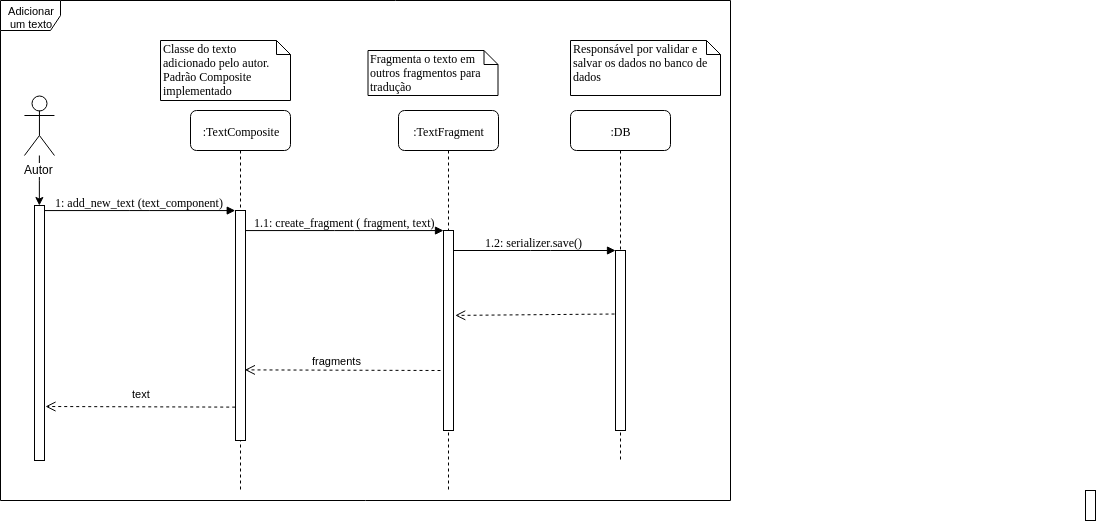

The diagram above was exported from draw.io. Its source (the exported page's mxGraphModel, read from the mxfile embedded in the PNG):
<mxGraphModel dx="2157" dy="1482" grid="1" gridSize="10" guides="1" tooltips="1" connect="1" arrows="1" fold="1" page="1" pageScale="1" pageWidth="1100" pageHeight="850" background="#ffffff" math="0" shadow="0">
  <root>
    <mxCell id="0" />
    <mxCell id="1" parent="0" />
    <mxCell id="7baba1c4bc27f4b0-2" value=":TextComposite" style="shape=umlLifeline;perimeter=lifelinePerimeter;whiteSpace=wrap;html=1;container=1;collapsible=0;recursiveResize=0;outlineConnect=0;rounded=1;shadow=0;comic=0;labelBackgroundColor=none;strokeColor=#000000;strokeWidth=1;fillColor=#FFFFFF;fontFamily=Verdana;fontSize=12;fontColor=#000000;align=center;" parent="1" vertex="1">
      <mxGeometry x="110" y="80" width="100" height="380" as="geometry" />
    </mxCell>
    <mxCell id="7baba1c4bc27f4b0-10" value="" style="html=1;points=[];perimeter=orthogonalPerimeter;rounded=0;shadow=0;comic=0;labelBackgroundColor=none;strokeColor=#000000;strokeWidth=1;fillColor=#FFFFFF;fontFamily=Verdana;fontSize=12;fontColor=#000000;align=center;" parent="7baba1c4bc27f4b0-2" vertex="1">
      <mxGeometry x="45" y="100" width="10" height="230" as="geometry" />
    </mxCell>
    <mxCell id="7baba1c4bc27f4b0-3" value=":TextFragment" style="shape=umlLifeline;perimeter=lifelinePerimeter;whiteSpace=wrap;html=1;container=1;collapsible=0;recursiveResize=0;outlineConnect=0;rounded=1;shadow=0;comic=0;labelBackgroundColor=none;strokeColor=#000000;strokeWidth=1;fillColor=#FFFFFF;fontFamily=Verdana;fontSize=12;fontColor=#000000;align=center;" parent="1" vertex="1">
      <mxGeometry x="318" y="80" width="100" height="380" as="geometry" />
    </mxCell>
    <mxCell id="7baba1c4bc27f4b0-13" value="" style="html=1;points=[];perimeter=orthogonalPerimeter;rounded=0;shadow=0;comic=0;labelBackgroundColor=none;strokeColor=#000000;strokeWidth=1;fillColor=#FFFFFF;fontFamily=Verdana;fontSize=12;fontColor=#000000;align=center;" parent="7baba1c4bc27f4b0-3" vertex="1">
      <mxGeometry x="45" y="120" width="10" height="200" as="geometry" />
    </mxCell>
    <mxCell id="7baba1c4bc27f4b0-4" value=":DB" style="shape=umlLifeline;perimeter=lifelinePerimeter;whiteSpace=wrap;html=1;container=1;collapsible=0;recursiveResize=0;outlineConnect=0;rounded=1;shadow=0;comic=0;labelBackgroundColor=none;strokeColor=#000000;strokeWidth=1;fillColor=#FFFFFF;fontFamily=Verdana;fontSize=12;fontColor=#000000;align=center;" parent="1" vertex="1">
      <mxGeometry x="490" y="80" width="100" height="350" as="geometry" />
    </mxCell>
    <mxCell id="7baba1c4bc27f4b0-16" value="" style="html=1;points=[];perimeter=orthogonalPerimeter;rounded=0;shadow=0;comic=0;labelBackgroundColor=none;strokeColor=#000000;strokeWidth=1;fillColor=#FFFFFF;fontFamily=Verdana;fontSize=12;fontColor=#000000;align=center;" parent="1" vertex="1">
      <mxGeometry x="535" y="220" width="10" height="180" as="geometry" />
    </mxCell>
    <mxCell id="7baba1c4bc27f4b0-17" value="1.2: serializer.save()" style="html=1;verticalAlign=bottom;endArrow=block;labelBackgroundColor=none;fontFamily=Verdana;fontSize=12;edgeStyle=elbowEdgeStyle;elbow=vertical;" parent="1" source="7baba1c4bc27f4b0-13" target="7baba1c4bc27f4b0-16" edge="1">
      <mxGeometry relative="1" as="geometry">
        <mxPoint x="510" y="220" as="sourcePoint" />
        <Array as="points">
          <mxPoint x="460" y="220" />
        </Array>
      </mxGeometry>
    </mxCell>
    <mxCell id="7baba1c4bc27f4b0-25" value="" style="html=1;points=[];perimeter=orthogonalPerimeter;rounded=0;shadow=0;comic=0;labelBackgroundColor=none;strokeColor=#000000;strokeWidth=1;fillColor=#FFFFFF;fontFamily=Verdana;fontSize=12;fontColor=#000000;align=center;" parent="1" vertex="1">
      <mxGeometry x="1005" y="460" width="10" height="30" as="geometry" />
    </mxCell>
    <mxCell id="7baba1c4bc27f4b0-11" value="1: add_new_text (text_component)" style="html=1;verticalAlign=bottom;endArrow=block;entryX=0;entryY=0;labelBackgroundColor=none;fontFamily=Verdana;fontSize=12;edgeStyle=elbowEdgeStyle;elbow=vertical;" parent="1" source="7baba1c4bc27f4b0-9" target="7baba1c4bc27f4b0-10" edge="1">
      <mxGeometry relative="1" as="geometry">
        <mxPoint x="220" y="190" as="sourcePoint" />
      </mxGeometry>
    </mxCell>
    <mxCell id="7baba1c4bc27f4b0-14" value="1.1: create_fragment ( fragment, text)" style="html=1;verticalAlign=bottom;endArrow=block;entryX=0;entryY=0;labelBackgroundColor=none;fontFamily=Verdana;fontSize=12;edgeStyle=elbowEdgeStyle;elbow=vertical;" parent="1" source="7baba1c4bc27f4b0-10" target="7baba1c4bc27f4b0-13" edge="1">
      <mxGeometry relative="1" as="geometry">
        <mxPoint x="370" y="200" as="sourcePoint" />
      </mxGeometry>
    </mxCell>
    <mxCell id="7baba1c4bc27f4b0-41" value="Classe do texto adicionado pelo autor. Padrão Composite implementado" style="shape=note;whiteSpace=wrap;html=1;size=14;verticalAlign=top;align=left;spacingTop=-6;rounded=0;shadow=0;comic=0;labelBackgroundColor=none;strokeColor=#000000;strokeWidth=1;fillColor=#FFFFFF;fontFamily=Verdana;fontSize=12;fontColor=#000000;" parent="1" vertex="1">
      <mxGeometry x="80" y="10" width="130" height="60" as="geometry" />
    </mxCell>
    <mxCell id="7baba1c4bc27f4b0-42" value="Fragmenta o texto em outros fragmentos para tradução&lt;br&gt;" style="shape=note;whiteSpace=wrap;html=1;size=14;verticalAlign=top;align=left;spacingTop=-6;rounded=0;shadow=0;comic=0;labelBackgroundColor=none;strokeColor=#000000;strokeWidth=1;fillColor=#FFFFFF;fontFamily=Verdana;fontSize=12;fontColor=#000000;" parent="1" vertex="1">
      <mxGeometry x="287.5" y="20" width="130" height="45" as="geometry" />
    </mxCell>
    <mxCell id="7baba1c4bc27f4b0-43" value="Responsável por validar e salvar os dados no banco de dados" style="shape=note;whiteSpace=wrap;html=1;size=14;verticalAlign=top;align=left;spacingTop=-6;rounded=0;shadow=0;comic=0;labelBackgroundColor=none;strokeColor=#000000;strokeWidth=1;fillColor=#FFFFFF;fontFamily=Verdana;fontSize=12;fontColor=#000000;" parent="1" vertex="1">
      <mxGeometry x="490" y="10" width="150" height="55" as="geometry" />
    </mxCell>
    <mxCell id="7baba1c4bc27f4b0-9" value="" style="html=1;points=[];perimeter=orthogonalPerimeter;rounded=0;shadow=0;comic=0;labelBackgroundColor=none;strokeColor=#000000;strokeWidth=1;fillColor=#FFFFFF;fontFamily=Verdana;fontSize=12;fontColor=#000000;align=center;" parent="1" vertex="1">
      <mxGeometry x="-46" y="175" width="10" height="255" as="geometry" />
    </mxCell>
    <mxCell id="DJnnhpfxOHiiEYxSooUv-2" value="" style="edgeStyle=orthogonalEdgeStyle;rounded=0;orthogonalLoop=1;jettySize=auto;html=1;" edge="1" parent="1" source="DJnnhpfxOHiiEYxSooUv-1" target="7baba1c4bc27f4b0-9">
      <mxGeometry relative="1" as="geometry" />
    </mxCell>
    <mxCell id="DJnnhpfxOHiiEYxSooUv-1" value="Autor" style="shape=umlActor;verticalLabelPosition=bottom;labelBackgroundColor=#ffffff;verticalAlign=top;html=1;" vertex="1" parent="1">
      <mxGeometry x="-56.05367726293103" y="65" width="30" height="60" as="geometry" />
    </mxCell>
    <mxCell id="DJnnhpfxOHiiEYxSooUv-4" value="" style="html=1;verticalAlign=bottom;endArrow=open;dashed=1;endSize=8;labelBackgroundColor=none;fontFamily=Verdana;fontSize=12;exitX=-0.085;exitY=0.354;exitDx=0;exitDy=0;exitPerimeter=0;entryX=1.195;entryY=0.423;entryDx=0;entryDy=0;entryPerimeter=0;" edge="1" parent="1" source="7baba1c4bc27f4b0-16" target="7baba1c4bc27f4b0-13">
      <mxGeometry relative="1" as="geometry">
        <mxPoint x="455" y="260.1896551724137" as="targetPoint" />
        <mxPoint x="535" y="260.5" as="sourcePoint" />
      </mxGeometry>
    </mxCell>
    <mxCell id="DJnnhpfxOHiiEYxSooUv-5" value="" style="html=1;verticalAlign=bottom;endArrow=open;dashed=1;endSize=8;labelBackgroundColor=none;fontFamily=Verdana;fontSize=12;entryX=0.923;entryY=0.694;entryDx=0;entryDy=0;entryPerimeter=0;" edge="1" parent="1" target="7baba1c4bc27f4b0-10">
      <mxGeometry relative="1" as="geometry">
        <mxPoint x="170" y="340" as="targetPoint" />
        <mxPoint x="360" y="340" as="sourcePoint" />
      </mxGeometry>
    </mxCell>
    <mxCell id="DJnnhpfxOHiiEYxSooUv-6" value="fragments" style="text;html=1;resizable=0;points=[];autosize=1;align=left;verticalAlign=top;spacingTop=-4;fontSize=11;" vertex="1" parent="1">
      <mxGeometry x="230" y="322" width="70" height="10" as="geometry" />
    </mxCell>
    <mxCell id="DJnnhpfxOHiiEYxSooUv-7" value="" style="html=1;verticalAlign=bottom;endArrow=open;dashed=1;endSize=8;labelBackgroundColor=none;fontFamily=Verdana;fontSize=12;exitX=0.003;exitY=0.854;exitDx=0;exitDy=0;exitPerimeter=0;" edge="1" parent="1" source="7baba1c4bc27f4b0-10">
      <mxGeometry relative="1" as="geometry">
        <mxPoint x="-35" y="376" as="targetPoint" />
        <mxPoint x="154.87931034482745" y="379.8620689655173" as="sourcePoint" />
      </mxGeometry>
    </mxCell>
    <mxCell id="DJnnhpfxOHiiEYxSooUv-8" value="text" style="text;html=1;resizable=0;points=[];autosize=1;align=left;verticalAlign=top;spacingTop=-4;fontSize=11;" vertex="1" parent="1">
      <mxGeometry x="50" y="355" width="30" height="10" as="geometry" />
    </mxCell>
    <mxCell id="DJnnhpfxOHiiEYxSooUv-9" value="Adicionar um texto" style="shape=umlFrame;whiteSpace=wrap;html=1;fontSize=11;" vertex="1" parent="1">
      <mxGeometry x="-80" y="-30" width="730" height="500" as="geometry" />
    </mxCell>
  </root>
</mxGraphModel>